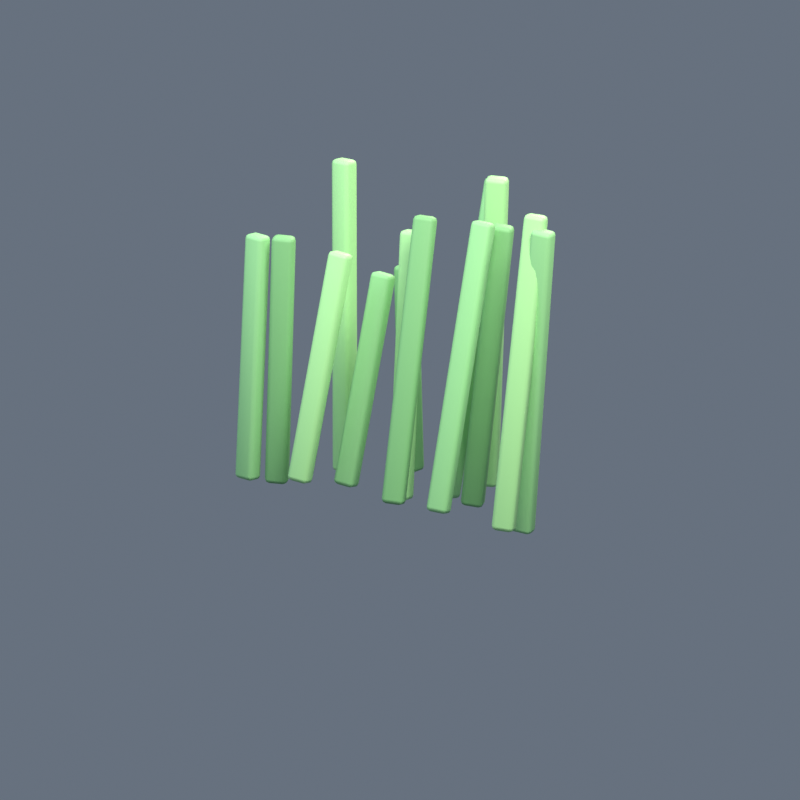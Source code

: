 # Source: tallgrass.blend  (saved by Blender 5.1.30; exported with 4.5.12 LTS)
import bpy
from mathutils import Matrix  # noqa: F401  (used for matrix-valued properties, if any)

bpy.ops.wm.read_factory_settings(use_empty=True)
scene = bpy.context.scene
scene.name = 'Scene'

# ---- collections
col_collection = bpy.data.collections.new('Collection'); scene.collection.children.link(col_collection)

# ---- materials (node trees are filled in below, after node groups)
mat_m_g1 = bpy.data.materials.new('M_G1')
mat_m_g1.diffuse_color = (0.28, 0.62, 0.25, 1.0)
mat_m_g2 = bpy.data.materials.new('M_G2')
mat_m_g2.diffuse_color = (0.38, 0.75, 0.3, 1.0)
mat_m_g3 = bpy.data.materials.new('M_G3')
mat_m_g3.diffuse_color = (0.2, 0.48, 0.18, 1.0)

# ---- material node trees
mat_m_g1.use_nodes = True; mat_m_g1.node_tree.nodes.clear()
_N = mat_m_g1.node_tree.nodes; _L = mat_m_g1.node_tree.links
n0 = _N.new('ShaderNodeOutputMaterial'); n0.name = 'Material Output'; n0.location = (0, 0)
n1 = _N.new('ShaderNodeBsdfPrincipled'); n1.name = 'Principled BSDF'; n1.location = (0, 0)
n1.inputs[0].default_value = (0.28, 0.62, 0.25, 1.0)
n1.inputs[2].default_value = 0.6
_L.new(n1.outputs[0], n0.inputs[0])
n0.is_active_output = True
mat_m_g2.use_nodes = True; mat_m_g2.node_tree.nodes.clear()
_N = mat_m_g2.node_tree.nodes; _L = mat_m_g2.node_tree.links
n0 = _N.new('ShaderNodeOutputMaterial'); n0.name = 'Material Output'; n0.location = (0, 0)
n1 = _N.new('ShaderNodeBsdfPrincipled'); n1.name = 'Principled BSDF'; n1.location = (0, 0)
n1.inputs[0].default_value = (0.38, 0.75, 0.3, 1.0)
n1.inputs[2].default_value = 0.55
_L.new(n1.outputs[0], n0.inputs[0])
n0.is_active_output = True
mat_m_g3.use_nodes = True; mat_m_g3.node_tree.nodes.clear()
_N = mat_m_g3.node_tree.nodes; _L = mat_m_g3.node_tree.links
n0 = _N.new('ShaderNodeOutputMaterial'); n0.name = 'Material Output'; n0.location = (0, 0)
n1 = _N.new('ShaderNodeBsdfPrincipled'); n1.name = 'Principled BSDF'; n1.location = (0, 0)
n1.inputs[0].default_value = (0.2, 0.48, 0.18, 1.0)
n1.inputs[2].default_value = 0.6
_L.new(n1.outputs[0], n0.inputs[0])
n0.is_active_output = True

# ---- world
world_world_studio_011 = bpy.data.worlds.new('World_Studio.011'); scene.world = world_world_studio_011
world_world_studio_011.use_nodes = True; world_world_studio_011.node_tree.nodes.clear()
_N = world_world_studio_011.node_tree.nodes; _L = world_world_studio_011.node_tree.links
n0 = _N.new('ShaderNodeBackground'); n0.name = 'Background'; n0.location = (-200, 100)
n0.inputs[0].default_value = (0.18, 0.22, 0.28, 1.0)
n0.inputs[1].default_value = 0.75
n1 = _N.new('ShaderNodeOutputWorld'); n1.name = 'World Output'; n1.location = (200, 100)
_L.new(n0.outputs[0], n1.inputs[0])
n1.is_active_output = True

# ---- cameras
cam_camera = bpy.data.cameras.new('Camera')
cam_camera.type = 'ORTHO'
cam_camera.ortho_scale = 1.4

# ---- lights
light_area = bpy.data.lights.new('Area', 'AREA')
light_area.color = (1.0, 0.98, 0.95)
light_area.energy = 420.0
light_area.size = 2.5
light_area.size_y = 1.0
light_area_001 = bpy.data.lights.new('Area.001', 'AREA')
light_area_001.color = (0.75, 0.82, 1.0)
light_area_001.energy = 120.0
light_area_001.size = 3.0
light_area_001.size_y = 1.0
light_area_002 = bpy.data.lights.new('Area.002', 'AREA')
light_area_002.color = (1.0, 0.9, 0.8)
light_area_002.energy = 140.0
light_area_002.size = 1.6
light_area_002.size_y = 1.0

# ---- meshes
me_cube = bpy.data.meshes.new('Cube')
me_cube.from_pydata([(-0.2757, -0.1323, 0.0), (-0.2757, -0.1323, 0.4425), (-0.2757, -0.1023, 0.0), (-0.2757, -0.1023, 0.4425), (-0.2357, -0.1323, 0.0), (-0.2357, -0.1323, 0.4425), (-0.2357, -0.1023, 0.0), (-0.2357, -0.1023, 0.4425)], [], [(0, 1, 3, 2), (2, 3, 7, 6), (6, 7, 5, 4), (4, 5, 1, 0), (2, 6, 4, 0), (7, 3, 1, 5)])
me_cube.polygons.foreach_set('use_smooth', [True] * 6)
_uv = me_cube.uv_layers.new(name='UVMap')
_uv.uv.foreach_set('vector', [0.375, 0.0, 0.625, 0.0, 0.625, 0.25, 0.375, 0.25, 0.375, 0.25, 0.625, 0.25, 0.625, 0.5, 0.375, 0.5, 0.375, 0.5, 0.625, 0.5, 0.625, 0.75, 0.375, 0.75, 0.375, 0.75, 0.625, 0.75, 0.625, 1.0, 0.375, 1.0, 0.125, 0.5, 0.375, 0.5, 0.375, 0.75, 0.125, 0.75, 0.625, 0.5, 0.875, 0.5, 0.875, 0.75, 0.625, 0.75])
me_cube.materials.append(mat_m_g1)
me_cube.update()
me_cube_001 = bpy.data.meshes.new('Cube.001')
me_cube_001.from_pydata([(-0.1692, -0.1148, 0.0), (-0.1692, -0.1148, 0.4148), (-0.1692, -0.08475, 0.0), (-0.1692, -0.08475, 0.4148), (-0.1292, -0.1148, 0.0), (-0.1292, -0.1148, 0.4148), (-0.1292, -0.08475, 0.0), (-0.1292, -0.08475, 0.4148)], [], [(0, 1, 3, 2), (2, 3, 7, 6), (6, 7, 5, 4), (4, 5, 1, 0), (2, 6, 4, 0), (7, 3, 1, 5)])
me_cube_001.polygons.foreach_set('use_smooth', [True] * 6)
_uv = me_cube_001.uv_layers.new(name='UVMap')
_uv.uv.foreach_set('vector', [0.375, 0.0, 0.625, 0.0, 0.625, 0.25, 0.375, 0.25, 0.375, 0.25, 0.625, 0.25, 0.625, 0.5, 0.375, 0.5, 0.375, 0.5, 0.625, 0.5, 0.625, 0.75, 0.375, 0.75, 0.375, 0.75, 0.625, 0.75, 0.625, 1.0, 0.375, 1.0, 0.125, 0.5, 0.375, 0.5, 0.375, 0.75, 0.125, 0.75, 0.625, 0.5, 0.875, 0.5, 0.875, 0.75, 0.625, 0.75])
me_cube_001.materials.append(mat_m_g2)
me_cube_001.update()
me_cube_002 = bpy.data.meshes.new('Cube.002')
me_cube_002.from_pydata([(0.0001877, -0.1364, 0.0), (0.0001877, -0.1364, 0.5098), (0.0001877, -0.1064, 0.0), (0.0001877, -0.1064, 0.5098), (0.04019, -0.1364, 0.0), (0.04019, -0.1364, 0.5098), (0.04019, -0.1064, 0.0), (0.04019, -0.1064, 0.5098)], [], [(0, 1, 3, 2), (2, 3, 7, 6), (6, 7, 5, 4), (4, 5, 1, 0), (2, 6, 4, 0), (7, 3, 1, 5)])
me_cube_002.polygons.foreach_set('use_smooth', [True] * 6)
_uv = me_cube_002.uv_layers.new(name='UVMap')
_uv.uv.foreach_set('vector', [0.375, 0.0, 0.625, 0.0, 0.625, 0.25, 0.375, 0.25, 0.375, 0.25, 0.625, 0.25, 0.625, 0.5, 0.375, 0.5, 0.375, 0.5, 0.625, 0.5, 0.625, 0.75, 0.375, 0.75, 0.375, 0.75, 0.625, 0.75, 0.625, 1.0, 0.375, 1.0, 0.125, 0.5, 0.375, 0.5, 0.375, 0.75, 0.125, 0.75, 0.625, 0.5, 0.875, 0.5, 0.875, 0.75, 0.625, 0.75])
me_cube_002.materials.append(mat_m_g3)
me_cube_002.update()
me_cube_003 = bpy.data.meshes.new('Cube.003')
me_cube_003.from_pydata([(0.1014, -0.1205, 0.0), (0.1014, -0.1205, 0.5179), (0.1014, -0.09052, 0.0), (0.1014, -0.09052, 0.5179), (0.1414, -0.1205, 0.0), (0.1414, -0.1205, 0.5179), (0.1414, -0.09052, 0.0), (0.1414, -0.09052, 0.5179)], [], [(0, 1, 3, 2), (2, 3, 7, 6), (6, 7, 5, 4), (4, 5, 1, 0), (2, 6, 4, 0), (7, 3, 1, 5)])
me_cube_003.polygons.foreach_set('use_smooth', [True] * 6)
_uv = me_cube_003.uv_layers.new(name='UVMap')
_uv.uv.foreach_set('vector', [0.375, 0.0, 0.625, 0.0, 0.625, 0.25, 0.375, 0.25, 0.375, 0.25, 0.625, 0.25, 0.625, 0.5, 0.375, 0.5, 0.375, 0.5, 0.625, 0.5, 0.625, 0.75, 0.375, 0.75, 0.375, 0.75, 0.625, 0.75, 0.625, 1.0, 0.375, 1.0, 0.125, 0.5, 0.375, 0.5, 0.375, 0.75, 0.125, 0.75, 0.625, 0.5, 0.875, 0.5, 0.875, 0.75, 0.625, 0.75])
me_cube_003.materials.append(mat_m_g1)
me_cube_003.update()
me_cube_004 = bpy.data.meshes.new('Cube.004')
me_cube_004.from_pydata([(0.2081, -0.1631, 0.0), (0.2081, -0.1631, 0.5664), (0.2081, -0.1331, 0.0), (0.2081, -0.1331, 0.5664), (0.2481, -0.1631, 0.0), (0.2481, -0.1631, 0.5664), (0.2481, -0.1331, 0.0), (0.2481, -0.1331, 0.5664)], [], [(0, 1, 3, 2), (2, 3, 7, 6), (6, 7, 5, 4), (4, 5, 1, 0), (2, 6, 4, 0), (7, 3, 1, 5)])
me_cube_004.polygons.foreach_set('use_smooth', [True] * 6)
_uv = me_cube_004.uv_layers.new(name='UVMap')
_uv.uv.foreach_set('vector', [0.375, 0.0, 0.625, 0.0, 0.625, 0.25, 0.375, 0.25, 0.375, 0.25, 0.625, 0.25, 0.625, 0.5, 0.375, 0.5, 0.375, 0.5, 0.625, 0.5, 0.625, 0.75, 0.375, 0.75, 0.375, 0.75, 0.625, 0.75, 0.625, 1.0, 0.375, 1.0, 0.125, 0.5, 0.375, 0.5, 0.375, 0.75, 0.125, 0.75, 0.625, 0.5, 0.875, 0.5, 0.875, 0.75, 0.625, 0.75])
me_cube_004.materials.append(mat_m_g2)
me_cube_004.update()
me_cube_005 = bpy.data.meshes.new('Cube.005')
me_cube_005.from_pydata([(-0.2472, 0.01027, 0.0), (-0.2472, 0.01027, 0.4487), (-0.2472, 0.04027, 0.0), (-0.2472, 0.04027, 0.4487), (-0.2072, 0.01027, 0.0), (-0.2072, 0.01027, 0.4487), (-0.2072, 0.04027, 0.0), (-0.2072, 0.04027, 0.4487)], [], [(0, 1, 3, 2), (2, 3, 7, 6), (6, 7, 5, 4), (4, 5, 1, 0), (2, 6, 4, 0), (7, 3, 1, 5)])
me_cube_005.polygons.foreach_set('use_smooth', [True] * 6)
_uv = me_cube_005.uv_layers.new(name='UVMap')
_uv.uv.foreach_set('vector', [0.375, 0.0, 0.625, 0.0, 0.625, 0.25, 0.375, 0.25, 0.375, 0.25, 0.625, 0.25, 0.625, 0.5, 0.375, 0.5, 0.375, 0.5, 0.625, 0.5, 0.625, 0.75, 0.375, 0.75, 0.375, 0.75, 0.625, 0.75, 0.625, 1.0, 0.375, 1.0, 0.125, 0.5, 0.375, 0.5, 0.375, 0.75, 0.125, 0.75, 0.625, 0.5, 0.875, 0.5, 0.875, 0.75, 0.625, 0.75])
me_cube_005.materials.append(mat_m_g3)
me_cube_005.update()
me_cube_006 = bpy.data.meshes.new('Cube.006')
me_cube_006.from_pydata([(-0.1173, -0.03915, 0.0), (-0.1173, -0.03915, 0.384), (-0.1173, -0.009153, 0.0), (-0.1173, -0.009153, 0.384), (-0.07727, -0.03915, 0.0), (-0.07727, -0.03915, 0.384), (-0.07727, -0.009153, 0.0), (-0.07727, -0.009153, 0.384)], [], [(0, 1, 3, 2), (2, 3, 7, 6), (6, 7, 5, 4), (4, 5, 1, 0), (2, 6, 4, 0), (7, 3, 1, 5)])
me_cube_006.polygons.foreach_set('use_smooth', [True] * 6)
_uv = me_cube_006.uv_layers.new(name='UVMap')
_uv.uv.foreach_set('vector', [0.375, 0.0, 0.625, 0.0, 0.625, 0.25, 0.375, 0.25, 0.375, 0.25, 0.625, 0.25, 0.625, 0.5, 0.375, 0.5, 0.375, 0.5, 0.625, 0.5, 0.625, 0.75, 0.375, 0.75, 0.375, 0.75, 0.625, 0.75, 0.625, 1.0, 0.375, 1.0, 0.125, 0.5, 0.375, 0.5, 0.375, 0.75, 0.125, 0.75, 0.625, 0.5, 0.875, 0.5, 0.875, 0.75, 0.625, 0.75])
me_cube_006.materials.append(mat_m_g1)
me_cube_006.update()
me_cube_007 = bpy.data.meshes.new('Cube.007')
me_cube_007.from_pydata([(-0.0124, -0.02694, 0.0), (-0.0124, -0.02694, 0.4768), (-0.0124, 0.003062, 0.0), (-0.0124, 0.003062, 0.4768), (0.0276, -0.02694, 0.0), (0.0276, -0.02694, 0.4768), (0.0276, 0.003062, 0.0), (0.0276, 0.003062, 0.4768)], [], [(0, 1, 3, 2), (2, 3, 7, 6), (6, 7, 5, 4), (4, 5, 1, 0), (2, 6, 4, 0), (7, 3, 1, 5)])
me_cube_007.polygons.foreach_set('use_smooth', [True] * 6)
_uv = me_cube_007.uv_layers.new(name='UVMap')
_uv.uv.foreach_set('vector', [0.375, 0.0, 0.625, 0.0, 0.625, 0.25, 0.375, 0.25, 0.375, 0.25, 0.625, 0.25, 0.625, 0.5, 0.375, 0.5, 0.375, 0.5, 0.625, 0.5, 0.625, 0.75, 0.375, 0.75, 0.375, 0.75, 0.625, 0.75, 0.625, 1.0, 0.375, 1.0, 0.125, 0.5, 0.375, 0.5, 0.375, 0.75, 0.125, 0.75, 0.625, 0.5, 0.875, 0.5, 0.875, 0.75, 0.625, 0.75])
me_cube_007.materials.append(mat_m_g2)
me_cube_007.update()
me_cube_008 = bpy.data.meshes.new('Cube.008')
me_cube_008.from_pydata([(0.1051, 0.009252, 0.0), (0.1051, 0.009252, 0.5205), (0.1051, 0.03925, 0.0), (0.1051, 0.03925, 0.5205), (0.1451, 0.009252, 0.0), (0.1451, 0.009252, 0.5205), (0.1451, 0.03925, 0.0), (0.1451, 0.03925, 0.5205)], [], [(0, 1, 3, 2), (2, 3, 7, 6), (6, 7, 5, 4), (4, 5, 1, 0), (2, 6, 4, 0), (7, 3, 1, 5)])
me_cube_008.polygons.foreach_set('use_smooth', [True] * 6)
_uv = me_cube_008.uv_layers.new(name='UVMap')
_uv.uv.foreach_set('vector', [0.375, 0.0, 0.625, 0.0, 0.625, 0.25, 0.375, 0.25, 0.375, 0.25, 0.625, 0.25, 0.625, 0.5, 0.375, 0.5, 0.375, 0.5, 0.625, 0.5, 0.625, 0.75, 0.375, 0.75, 0.375, 0.75, 0.625, 0.75, 0.625, 1.0, 0.375, 1.0, 0.125, 0.5, 0.375, 0.5, 0.375, 0.75, 0.125, 0.75, 0.625, 0.5, 0.875, 0.5, 0.875, 0.75, 0.625, 0.75])
me_cube_008.materials.append(mat_m_g3)
me_cube_008.update()
me_cube_009 = bpy.data.meshes.new('Cube.009')
me_cube_009.from_pydata([(0.2303, -0.03521, 0.0), (0.2303, -0.03521, 0.5652), (0.2303, -0.005214, 0.0), (0.2303, -0.005214, 0.5652), (0.2703, -0.03521, 0.0), (0.2703, -0.03521, 0.5652), (0.2703, -0.005214, 0.0), (0.2703, -0.005214, 0.5652)], [], [(0, 1, 3, 2), (2, 3, 7, 6), (6, 7, 5, 4), (4, 5, 1, 0), (2, 6, 4, 0), (7, 3, 1, 5)])
me_cube_009.polygons.foreach_set('use_smooth', [True] * 6)
_uv = me_cube_009.uv_layers.new(name='UVMap')
_uv.uv.foreach_set('vector', [0.375, 0.0, 0.625, 0.0, 0.625, 0.25, 0.375, 0.25, 0.375, 0.25, 0.625, 0.25, 0.625, 0.5, 0.375, 0.5, 0.375, 0.5, 0.625, 0.5, 0.625, 0.75, 0.375, 0.75, 0.375, 0.75, 0.625, 0.75, 0.625, 1.0, 0.375, 1.0, 0.125, 0.5, 0.375, 0.5, 0.375, 0.75, 0.125, 0.75, 0.625, 0.5, 0.875, 0.5, 0.875, 0.75, 0.625, 0.75])
me_cube_009.materials.append(mat_m_g1)
me_cube_009.update()
me_cube_010 = bpy.data.meshes.new('Cube.010')
me_cube_010.from_pydata([(-0.2472, 0.08767, 0.0), (-0.2472, 0.08767, 0.5579), (-0.2472, 0.1177, 0.0), (-0.2472, 0.1177, 0.5579), (-0.2072, 0.08767, 0.0), (-0.2072, 0.08767, 0.5579), (-0.2072, 0.1177, 0.0), (-0.2072, 0.1177, 0.5579)], [], [(0, 1, 3, 2), (2, 3, 7, 6), (6, 7, 5, 4), (4, 5, 1, 0), (2, 6, 4, 0), (7, 3, 1, 5)])
me_cube_010.polygons.foreach_set('use_smooth', [True] * 6)
_uv = me_cube_010.uv_layers.new(name='UVMap')
_uv.uv.foreach_set('vector', [0.375, 0.0, 0.625, 0.0, 0.625, 0.25, 0.375, 0.25, 0.375, 0.25, 0.625, 0.25, 0.625, 0.5, 0.375, 0.5, 0.375, 0.5, 0.625, 0.5, 0.625, 0.75, 0.375, 0.75, 0.375, 0.75, 0.625, 0.75, 0.625, 1.0, 0.375, 1.0, 0.125, 0.5, 0.375, 0.5, 0.375, 0.75, 0.125, 0.75, 0.625, 0.5, 0.875, 0.5, 0.875, 0.75, 0.625, 0.75])
me_cube_010.materials.append(mat_m_g2)
me_cube_010.update()
me_cube_011 = bpy.data.meshes.new('Cube.011')
me_cube_011.from_pydata([(-0.1188, 0.1344, 0.0), (-0.1188, 0.1344, 0.3721), (-0.1188, 0.1644, 0.0), (-0.1188, 0.1644, 0.3721), (-0.07876, 0.1344, 0.0), (-0.07876, 0.1344, 0.3721), (-0.07876, 0.1644, 0.0), (-0.07876, 0.1644, 0.3721)], [], [(0, 1, 3, 2), (2, 3, 7, 6), (6, 7, 5, 4), (4, 5, 1, 0), (2, 6, 4, 0), (7, 3, 1, 5)])
me_cube_011.polygons.foreach_set('use_smooth', [True] * 6)
_uv = me_cube_011.uv_layers.new(name='UVMap')
_uv.uv.foreach_set('vector', [0.375, 0.0, 0.625, 0.0, 0.625, 0.25, 0.375, 0.25, 0.375, 0.25, 0.625, 0.25, 0.625, 0.5, 0.375, 0.5, 0.375, 0.5, 0.625, 0.5, 0.625, 0.75, 0.375, 0.75, 0.375, 0.75, 0.625, 0.75, 0.625, 1.0, 0.375, 1.0, 0.125, 0.5, 0.375, 0.5, 0.375, 0.75, 0.125, 0.75, 0.625, 0.5, 0.875, 0.5, 0.875, 0.75, 0.625, 0.75])
me_cube_011.materials.append(mat_m_g3)
me_cube_011.update()
me_cube_012 = bpy.data.meshes.new('Cube.012')
me_cube_012.from_pydata([(-0.03237, 0.1211, 0.0), (-0.03237, 0.1211, 0.5682), (-0.03237, 0.1511, 0.0), (-0.03237, 0.1511, 0.5682), (0.007633, 0.1211, 0.0), (0.007633, 0.1211, 0.5682), (0.007633, 0.1511, 0.0), (0.007633, 0.1511, 0.5682)], [], [(0, 1, 3, 2), (2, 3, 7, 6), (6, 7, 5, 4), (4, 5, 1, 0), (2, 6, 4, 0), (7, 3, 1, 5)])
me_cube_012.polygons.foreach_set('use_smooth', [True] * 6)
_uv = me_cube_012.uv_layers.new(name='UVMap')
_uv.uv.foreach_set('vector', [0.375, 0.0, 0.625, 0.0, 0.625, 0.25, 0.375, 0.25, 0.375, 0.25, 0.625, 0.25, 0.625, 0.5, 0.375, 0.5, 0.375, 0.5, 0.625, 0.5, 0.625, 0.75, 0.375, 0.75, 0.375, 0.75, 0.625, 0.75, 0.625, 1.0, 0.375, 1.0, 0.125, 0.5, 0.375, 0.5, 0.375, 0.75, 0.125, 0.75, 0.625, 0.5, 0.875, 0.5, 0.875, 0.75, 0.625, 0.75])
me_cube_012.materials.append(mat_m_g1)
me_cube_012.update()
me_cube_013 = bpy.data.meshes.new('Cube.013')
me_cube_013.from_pydata([(0.1131, 0.09486, 0.0), (0.1131, 0.09486, 0.5702), (0.1131, 0.1249, 0.0), (0.1131, 0.1249, 0.5702), (0.1531, 0.09486, 0.0), (0.1531, 0.09486, 0.5702), (0.1531, 0.1249, 0.0), (0.1531, 0.1249, 0.5702)], [], [(0, 1, 3, 2), (2, 3, 7, 6), (6, 7, 5, 4), (4, 5, 1, 0), (2, 6, 4, 0), (7, 3, 1, 5)])
me_cube_013.polygons.foreach_set('use_smooth', [True] * 6)
_uv = me_cube_013.uv_layers.new(name='UVMap')
_uv.uv.foreach_set('vector', [0.375, 0.0, 0.625, 0.0, 0.625, 0.25, 0.375, 0.25, 0.375, 0.25, 0.625, 0.25, 0.625, 0.5, 0.375, 0.5, 0.375, 0.5, 0.625, 0.5, 0.625, 0.75, 0.375, 0.75, 0.375, 0.75, 0.625, 0.75, 0.625, 1.0, 0.375, 1.0, 0.125, 0.5, 0.375, 0.5, 0.375, 0.75, 0.125, 0.75, 0.625, 0.5, 0.875, 0.5, 0.875, 0.75, 0.625, 0.75])
me_cube_013.materials.append(mat_m_g2)
me_cube_013.update()

# ---- objects
ob_light_key = bpy.data.objects.new('Light_Key', light_area)
ob_light_fill = bpy.data.objects.new('Light_Fill', light_area_001)
ob_light_rim = bpy.data.objects.new('Light_Rim', light_area_002)
ob_camera_sprite = bpy.data.objects.new('Camera_Sprite', cam_camera)
ob_tallgrass = bpy.data.objects.new('TallGrass', None)
ob_blade_0 = bpy.data.objects.new('Blade_0', me_cube)
ob_blade_1 = bpy.data.objects.new('Blade_1', me_cube_001)
ob_blade_2 = bpy.data.objects.new('Blade_2', me_cube_002)
ob_blade_3 = bpy.data.objects.new('Blade_3', me_cube_003)
ob_blade_4 = bpy.data.objects.new('Blade_4', me_cube_004)
ob_blade_5 = bpy.data.objects.new('Blade_5', me_cube_005)
ob_blade_6 = bpy.data.objects.new('Blade_6', me_cube_006)
ob_blade_7 = bpy.data.objects.new('Blade_7', me_cube_007)
ob_blade_8 = bpy.data.objects.new('Blade_8', me_cube_008)
ob_blade_9 = bpy.data.objects.new('Blade_9', me_cube_009)
ob_blade_10 = bpy.data.objects.new('Blade_10', me_cube_010)
ob_blade_11 = bpy.data.objects.new('Blade_11', me_cube_011)
ob_blade_12 = bpy.data.objects.new('Blade_12', me_cube_012)
ob_blade_13 = bpy.data.objects.new('Blade_13', me_cube_013)

# ---- transforms, parenting, visibility, modifiers, constraints
ob_light_key.location = (2.4, -2.2, 3.4)
ob_light_fill.location = (-2.0, -1.6, 2.2)
ob_light_rim.location = (0.3, 2.4, 2.2)
ob_camera_sprite.location = (1.6, -2.8, 0.75)
ob_camera_sprite.rotation_euler = (1.394, -7.657e-08, 0.5191)
ob_tallgrass.location = (0.0, 0.0, 0.0)
ob_tallgrass.empty_display_type = 'ARROWS'
ob_tallgrass.empty_display_size = 0.2
ob_blade_0.parent = ob_tallgrass
ob_blade_0.location = (0.0, 0.0, 0.0)
ob_blade_0.rotation_euler = (0.03118, 0.08514, -0.2307)
_m = ob_blade_0.modifiers.new('Bevel', 'BEVEL')
_m.width = 0.008
_m.width_pct = 0.008
_m.segments = 2
ob_blade_1.parent = ob_tallgrass
ob_blade_1.location = (0.0, 0.0, 0.0)
ob_blade_1.rotation_euler = (-0.0797, 0.1591, 0.01216)
_m = ob_blade_1.modifiers.new('Bevel', 'BEVEL')
_m.width = 0.008
_m.width_pct = 0.008
_m.segments = 2
ob_blade_2.parent = ob_tallgrass
ob_blade_2.location = (0.0, 0.0, 0.0)
ob_blade_2.rotation_euler = (-0.1048, 0.08697, 0.2508)
_m = ob_blade_2.modifiers.new('Bevel', 'BEVEL')
_m.width = 0.008
_m.width_pct = 0.008
_m.segments = 2
ob_blade_3.parent = ob_tallgrass
ob_blade_3.location = (0.0, 0.0, 0.0)
ob_blade_3.rotation_euler = (-0.1308, 0.1116, 0.08466)
_m = ob_blade_3.modifiers.new('Bevel', 'BEVEL')
_m.width = 0.008
_m.width_pct = 0.008
_m.segments = 2
ob_blade_4.parent = ob_tallgrass
ob_blade_4.location = (0.0, 0.0, 0.0)
ob_blade_4.rotation_euler = (-0.008175, 0.1038, 0.2573)
_m = ob_blade_4.modifiers.new('Bevel', 'BEVEL')
_m.width = 0.008
_m.width_pct = 0.008
_m.segments = 2
ob_blade_5.parent = ob_tallgrass
ob_blade_5.location = (0.0, 0.0, 0.0)
ob_blade_5.rotation_euler = (0.09027, 0.04892, 0.2914)
_m = ob_blade_5.modifiers.new('Bevel', 'BEVEL')
_m.width = 0.008
_m.width_pct = 0.008
_m.segments = 2
ob_blade_6.parent = ob_tallgrass
ob_blade_6.location = (0.0, 0.0, 0.0)
ob_blade_6.rotation_euler = (-0.0849, 0.1531, -0.008303)
_m = ob_blade_6.modifiers.new('Bevel', 'BEVEL')
_m.width = 0.008
_m.width_pct = 0.008
_m.segments = 2
ob_blade_7.parent = ob_tallgrass
ob_blade_7.location = (0.0, 0.0, 0.0)
ob_blade_7.rotation_euler = (-0.03424, 0.03018, 0.08104)
_m = ob_blade_7.modifiers.new('Bevel', 'BEVEL')
_m.width = 0.008
_m.width_pct = 0.008
_m.segments = 2
ob_blade_8.parent = ob_tallgrass
ob_blade_8.location = (0.0, 0.0, 0.0)
ob_blade_8.rotation_euler = (0.1287, 0.1313, 0.3246)
_m = ob_blade_8.modifiers.new('Bevel', 'BEVEL')
_m.width = 0.008
_m.width_pct = 0.008
_m.segments = 2
ob_blade_9.parent = ob_tallgrass
ob_blade_9.location = (0.0, 0.0, 0.0)
ob_blade_9.rotation_euler = (0.1394, 0.1409, 0.07146)
_m = ob_blade_9.modifiers.new('Bevel', 'BEVEL')
_m.width = 0.008
_m.width_pct = 0.008
_m.segments = 2
ob_blade_10.parent = ob_tallgrass
ob_blade_10.location = (0.0, 0.0, 0.0)
ob_blade_10.rotation_euler = (0.02206, 0.01699, -0.2319)
_m = ob_blade_10.modifiers.new('Bevel', 'BEVEL')
_m.width = 0.008
_m.width_pct = 0.008
_m.segments = 2
ob_blade_11.parent = ob_tallgrass
ob_blade_11.location = (0.0, 0.0, 0.0)
ob_blade_11.rotation_euler = (0.09018, 0.04209, -0.1795)
_m = ob_blade_11.modifiers.new('Bevel', 'BEVEL')
_m.width = 0.008
_m.width_pct = 0.008
_m.segments = 2
ob_blade_12.parent = ob_tallgrass
ob_blade_12.location = (0.0, 0.0, 0.0)
ob_blade_12.rotation_euler = (-0.1367, 0.08291, -0.243)
_m = ob_blade_12.modifiers.new('Bevel', 'BEVEL')
_m.width = 0.008
_m.width_pct = 0.008
_m.segments = 2
ob_blade_13.parent = ob_tallgrass
ob_blade_13.location = (0.0, 0.0, 0.0)
ob_blade_13.rotation_euler = (0.1442, 0.06108, 0.3291)
_m = ob_blade_13.modifiers.new('Bevel', 'BEVEL')
_m.width = 0.008
_m.width_pct = 0.008
_m.segments = 2

# ---- collection membership
col_collection.objects.link(ob_light_key)
col_collection.objects.link(ob_light_fill)
col_collection.objects.link(ob_light_rim)
col_collection.objects.link(ob_camera_sprite)
col_collection.objects.link(ob_tallgrass)
col_collection.objects.link(ob_blade_0)
col_collection.objects.link(ob_blade_1)
col_collection.objects.link(ob_blade_2)
col_collection.objects.link(ob_blade_3)
col_collection.objects.link(ob_blade_4)
col_collection.objects.link(ob_blade_5)
col_collection.objects.link(ob_blade_6)
col_collection.objects.link(ob_blade_7)
col_collection.objects.link(ob_blade_8)
col_collection.objects.link(ob_blade_9)
col_collection.objects.link(ob_blade_10)
col_collection.objects.link(ob_blade_11)
col_collection.objects.link(ob_blade_12)
col_collection.objects.link(ob_blade_13)

# ---- scene / render settings (as saved in the file)
scene.camera = ob_camera_sprite
scene.frame_start = 1; scene.frame_end = 250; scene.frame_set(1)
scene.render.engine = 'BLENDER_EEVEE_NEXT'
scene.render.resolution_x = 256
scene.render.resolution_y = 256
scene.render.film_transparent = True
scene.render.bake_bias = 0.0
scene.render.bake_samples = 0
scene.cycles.sampling_pattern = 'TABULATED_SOBOL'
scene.eevee.use_volume_custom_range = False
scene.view_settings.view_transform = 'Standard'
bpy.context.view_layer.update()

